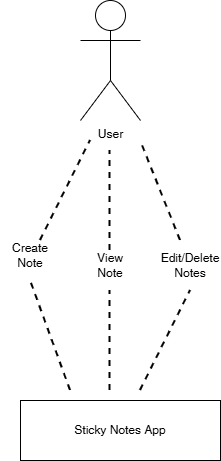

The diagram above was exported from draw.io. Its source (the exported page's mxGraphModel, read from the mxfile embedded in the PNG):
<mxGraphModel dx="1426" dy="859" grid="1" gridSize="10" guides="1" tooltips="1" connect="1" arrows="1" fold="1" page="1" pageScale="1" pageWidth="850" pageHeight="1100" math="0" shadow="0">
  <root>
    <mxCell id="0" />
    <mxCell id="1" parent="0" />
    <mxCell id="q-zsR7g4M1bLfuhHBwYc-2" parent="1" style="shape=umlActor;verticalLabelPosition=bottom;verticalAlign=top;html=1;outlineConnect=0;" value="User" vertex="1">
      <mxGeometry height="120" width="60" x="380" y="80" as="geometry" />
    </mxCell>
    <mxCell id="q-zsR7g4M1bLfuhHBwYc-4" edge="1" parent="1" style="endArrow=none;dashed=1;html=1;strokeWidth=2;rounded=0;" value="">
      <mxGeometry height="50" relative="1" width="50" as="geometry">
        <mxPoint x="340" y="320" as="sourcePoint" />
        <mxPoint x="390" y="220" as="targetPoint" />
      </mxGeometry>
    </mxCell>
    <mxCell id="q-zsR7g4M1bLfuhHBwYc-5" edge="1" parent="1" style="endArrow=none;dashed=1;html=1;strokeWidth=2;rounded=0;" value="">
      <mxGeometry height="50" relative="1" width="50" as="geometry">
        <mxPoint x="409.5" y="330" as="sourcePoint" />
        <mxPoint x="409.5" y="230" as="targetPoint" />
      </mxGeometry>
    </mxCell>
    <mxCell id="q-zsR7g4M1bLfuhHBwYc-7" edge="1" parent="1" style="endArrow=none;dashed=1;html=1;strokeWidth=2;rounded=0;" value="">
      <mxGeometry height="50" relative="1" width="50" as="geometry">
        <mxPoint x="480" y="320" as="sourcePoint" />
        <mxPoint x="440" y="220" as="targetPoint" />
      </mxGeometry>
    </mxCell>
    <mxCell id="q-zsR7g4M1bLfuhHBwYc-8" parent="1" style="text;html=1;whiteSpace=wrap;strokeColor=none;fillColor=none;align=center;verticalAlign=middle;rounded=0;" value="Create&lt;div&gt;Note&lt;/div&gt;" vertex="1">
      <mxGeometry height="30" width="60" x="300" y="320" as="geometry" />
    </mxCell>
    <mxCell id="q-zsR7g4M1bLfuhHBwYc-9" parent="1" style="text;html=1;whiteSpace=wrap;strokeColor=none;fillColor=none;align=center;verticalAlign=middle;rounded=0;" value="&lt;div&gt;View&lt;/div&gt;&lt;div&gt;Note&lt;/div&gt;" vertex="1">
      <mxGeometry height="30" width="60" x="380" y="330" as="geometry" />
    </mxCell>
    <mxCell id="q-zsR7g4M1bLfuhHBwYc-10" parent="1" style="text;html=1;whiteSpace=wrap;strokeColor=none;fillColor=none;align=center;verticalAlign=middle;rounded=0;" value="&lt;div&gt;Edit/Delete&lt;/div&gt;&lt;div&gt;Notes&lt;/div&gt;" vertex="1">
      <mxGeometry height="30" width="60" x="460" y="330" as="geometry" />
    </mxCell>
    <mxCell id="q-zsR7g4M1bLfuhHBwYc-11" edge="1" parent="1" style="endArrow=none;dashed=1;html=1;rounded=0;strokeWidth=2;" value="">
      <mxGeometry height="50" relative="1" width="50" as="geometry">
        <mxPoint x="370" y="470" as="sourcePoint" />
        <mxPoint x="330" y="360" as="targetPoint" />
      </mxGeometry>
    </mxCell>
    <mxCell id="q-zsR7g4M1bLfuhHBwYc-13" edge="1" parent="1" style="endArrow=none;dashed=1;html=1;strokeWidth=2;rounded=0;" value="">
      <mxGeometry height="50" relative="1" width="50" as="geometry">
        <mxPoint x="409.5" y="470" as="sourcePoint" />
        <mxPoint x="409.5" y="370" as="targetPoint" />
      </mxGeometry>
    </mxCell>
    <mxCell id="q-zsR7g4M1bLfuhHBwYc-14" edge="1" parent="1" style="endArrow=none;dashed=1;html=1;strokeWidth=2;rounded=0;" value="">
      <mxGeometry height="50" relative="1" width="50" as="geometry">
        <mxPoint x="440" y="470" as="sourcePoint" />
        <mxPoint x="490" y="370" as="targetPoint" />
      </mxGeometry>
    </mxCell>
    <mxCell id="q-zsR7g4M1bLfuhHBwYc-15" parent="1" style="rounded=0;whiteSpace=wrap;html=1;" value="Sticky Notes App" vertex="1">
      <mxGeometry height="60" width="200" x="320" y="480" as="geometry" />
    </mxCell>
  </root>
</mxGraphModel>